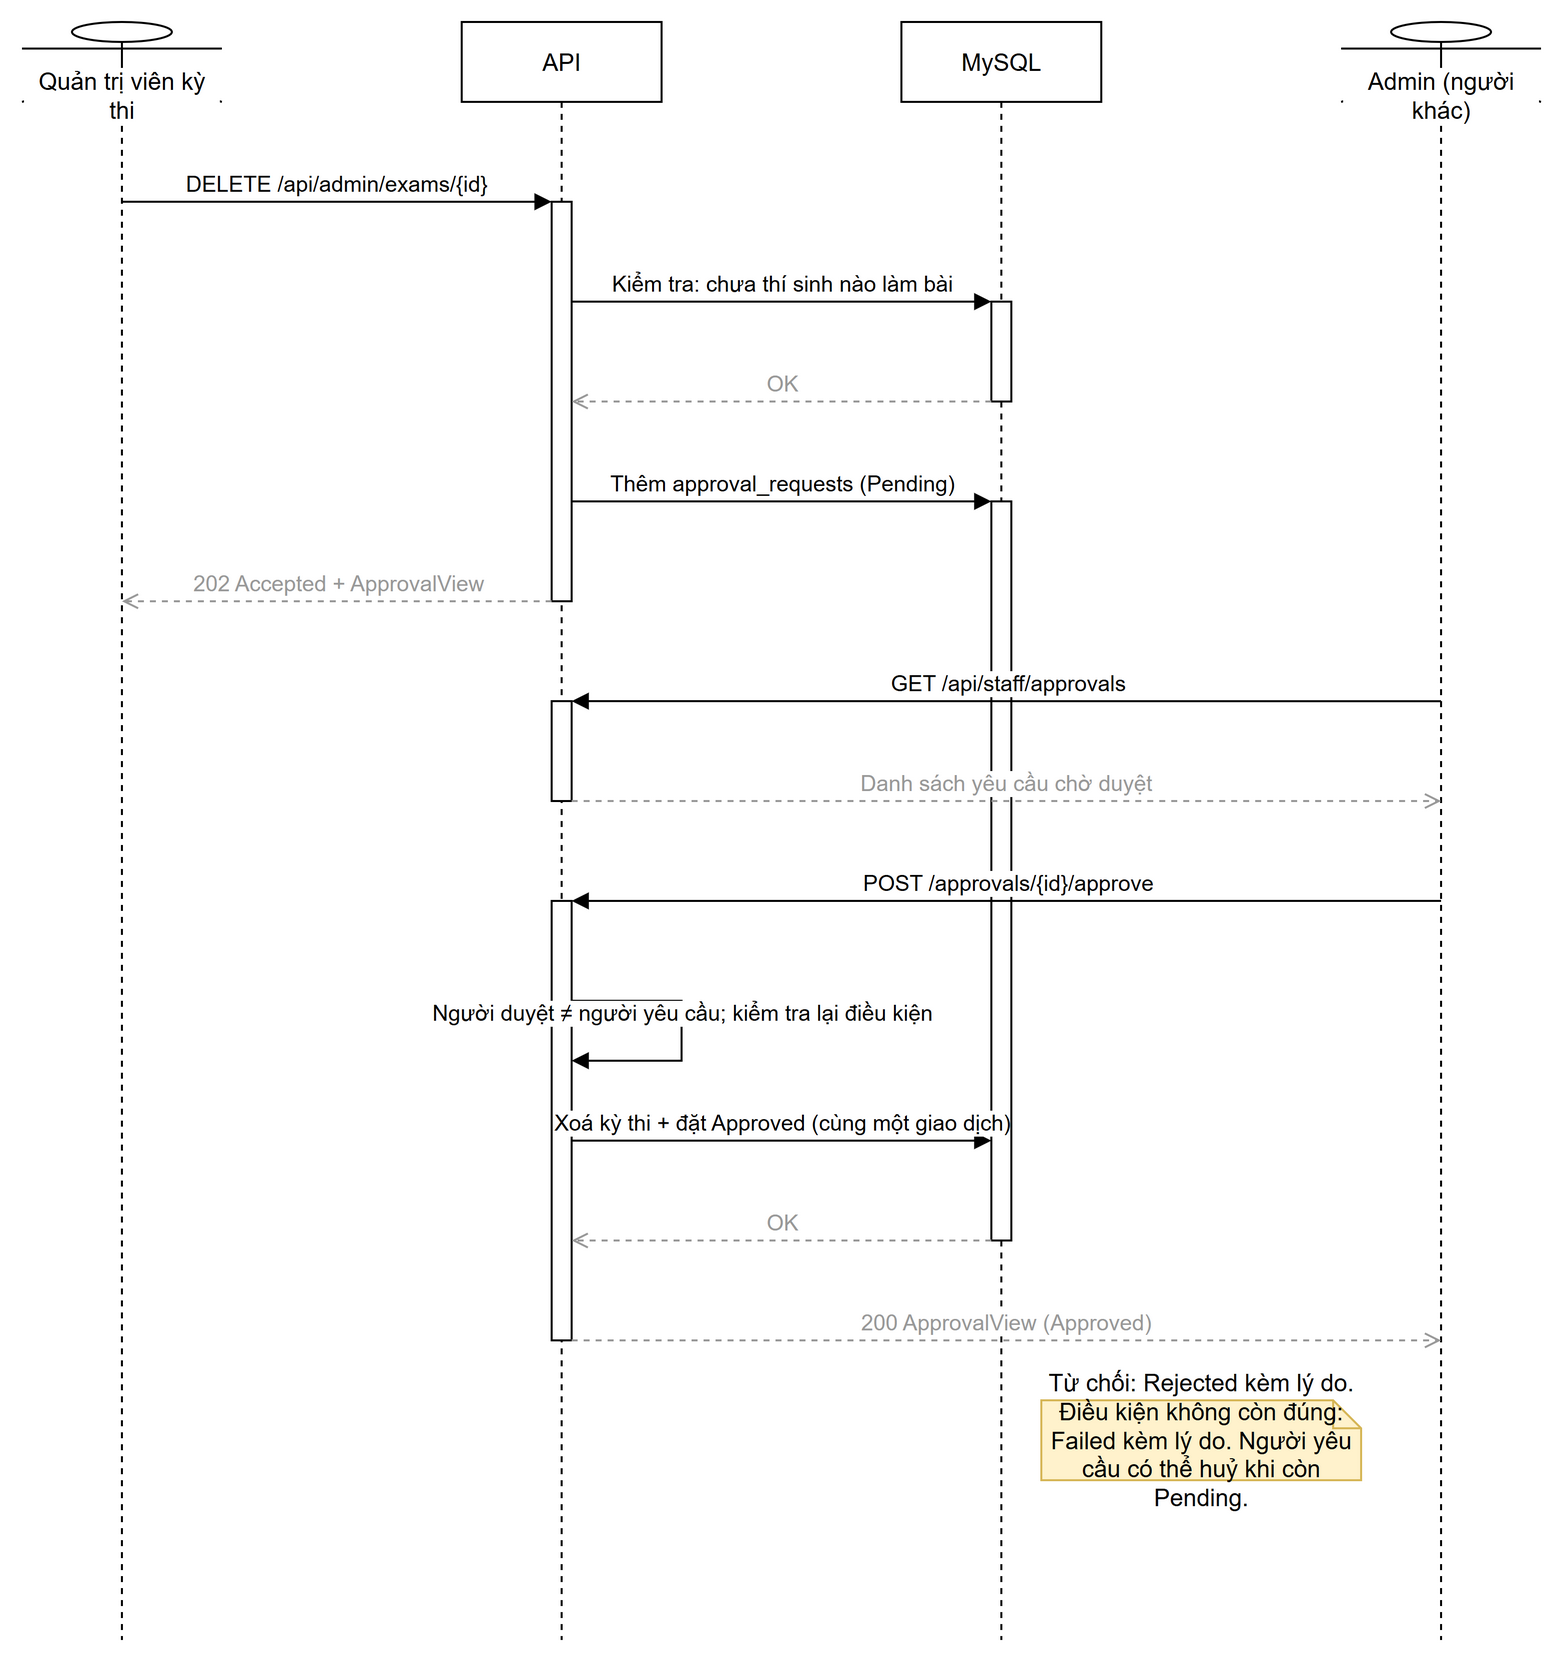

The diagram above was exported from draw.io. Its source (the exported page's mxGraphModel, read from the mxfile embedded in the PNG):
<mxGraphModel dx="800" dy="600" grid="1" gridSize="10" guides="1" tooltips="1" connect="1" arrows="1" fold="1" page="1" pageScale="1" pageWidth="850" pageHeight="1100" math="0" shadow="0">
  <root>
    <mxCell id="0" />
    <mxCell id="1" parent="0" />
    <mxCell id="qtv" value="Quản trị viên kỳ thi" style="shape=umlLifeline;perimeter=lifelinePerimeter;whiteSpace=wrap;html=1;container=1;dropTarget=0;collapsible=0;recursiveResize=0;outlineConnect=0;portConstraint=eastwest;size=40;participant=umlActor;verticalAlign=bottom;spacingBottom=-14;labelBackgroundColor=#ffffff;" vertex="1" parent="1">
      <mxGeometry x="40" y="40" width="100" height="810" as="geometry" />
    </mxCell>
    <mxCell id="api" value="API" style="shape=umlLifeline;perimeter=lifelinePerimeter;whiteSpace=wrap;html=1;container=1;dropTarget=0;collapsible=0;recursiveResize=0;outlineConnect=0;portConstraint=eastwest;size=40;" vertex="1" parent="1">
      <mxGeometry x="260" y="40" width="100" height="810" as="geometry" />
    </mxCell>
    <mxCell id="db" value="MySQL" style="shape=umlLifeline;perimeter=lifelinePerimeter;whiteSpace=wrap;html=1;container=1;dropTarget=0;collapsible=0;recursiveResize=0;outlineConnect=0;portConstraint=eastwest;size=40;" vertex="1" parent="1">
      <mxGeometry x="480" y="40" width="100" height="810" as="geometry" />
    </mxCell>
    <mxCell id="ad" value="Admin (người khác)" style="shape=umlLifeline;perimeter=lifelinePerimeter;whiteSpace=wrap;html=1;container=1;dropTarget=0;collapsible=0;recursiveResize=0;outlineConnect=0;portConstraint=eastwest;size=40;participant=umlActor;verticalAlign=bottom;spacingBottom=-14;labelBackgroundColor=#ffffff;" vertex="1" parent="1">
      <mxGeometry x="700" y="40" width="100" height="810" as="geometry" />
    </mxCell>
    <mxCell id="act0" value="" style="html=1;points=[];perimeter=orthogonalPerimeter;outlineConnect=0;fillColor=#ffffff;" vertex="1" parent="db">
      <mxGeometry x="45" y="140" width="10" height="50" as="geometry" />
    </mxCell>
    <mxCell id="act1" value="" style="html=1;points=[];perimeter=orthogonalPerimeter;outlineConnect=0;fillColor=#ffffff;" vertex="1" parent="api">
      <mxGeometry x="45" y="90" width="10" height="200" as="geometry" />
    </mxCell>
    <mxCell id="act2" value="" style="html=1;points=[];perimeter=orthogonalPerimeter;outlineConnect=0;fillColor=#ffffff;" vertex="1" parent="api">
      <mxGeometry x="45" y="340" width="10" height="50" as="geometry" />
    </mxCell>
    <mxCell id="act3" value="" style="html=1;points=[];perimeter=orthogonalPerimeter;outlineConnect=0;fillColor=#ffffff;" vertex="1" parent="db">
      <mxGeometry x="45" y="240" width="10" height="370" as="geometry" />
    </mxCell>
    <mxCell id="act4" value="" style="html=1;points=[];perimeter=orthogonalPerimeter;outlineConnect=0;fillColor=#ffffff;" vertex="1" parent="api">
      <mxGeometry x="45" y="440" width="10" height="220" as="geometry" />
    </mxCell>
    <mxCell id="m0" value="DELETE /api/admin/exams/{id}" style="html=1;verticalAlign=bottom;endArrow=block;curved=0;rounded=0;exitX=0.5;exitY=0.1111;entryX=0;entryY=0.0;" edge="1" parent="1" source="qtv" target="act1">
      <mxGeometry relative="1" as="geometry" />
    </mxCell>
    <mxCell id="m1" value="Kiểm tra: chưa thí sinh nào làm bài" style="html=1;verticalAlign=bottom;endArrow=block;curved=0;rounded=0;exitX=1;exitY=0.25;entryX=0;entryY=0.0;" edge="1" parent="1" source="act1" target="act0">
      <mxGeometry relative="1" as="geometry" />
    </mxCell>
    <mxCell id="m2" value="OK" style="html=1;verticalAlign=bottom;endArrow=open;dashed=1;curved=0;rounded=0;strokeColor=#999999;fontColor=#999999;exitX=0;exitY=1.0;entryX=1;entryY=0.5;" edge="1" parent="1" source="act0" target="act1">
      <mxGeometry relative="1" as="geometry" />
    </mxCell>
    <mxCell id="m3" value="Thêm approval_requests (Pending)" style="html=1;verticalAlign=bottom;endArrow=block;curved=0;rounded=0;exitX=1;exitY=0.75;entryX=0;entryY=0.0;" edge="1" parent="1" source="act1" target="act3">
      <mxGeometry relative="1" as="geometry" />
    </mxCell>
    <mxCell id="m4" value="202 Accepted + ApprovalView" style="html=1;verticalAlign=bottom;endArrow=open;dashed=1;curved=0;rounded=0;strokeColor=#999999;fontColor=#999999;exitX=0;exitY=1.0;entryX=0.5;entryY=0.358;" edge="1" parent="1" source="act1" target="qtv">
      <mxGeometry relative="1" as="geometry" />
    </mxCell>
    <mxCell id="m5" value="GET /api/staff/approvals" style="html=1;verticalAlign=bottom;endArrow=block;curved=0;rounded=0;exitX=0.5;exitY=0.4198;entryX=1;entryY=0.0;" edge="1" parent="1" source="ad" target="act2">
      <mxGeometry relative="1" as="geometry" />
    </mxCell>
    <mxCell id="m6" value="Danh sách yêu cầu chờ duyệt" style="html=1;verticalAlign=bottom;endArrow=open;dashed=1;curved=0;rounded=0;strokeColor=#999999;fontColor=#999999;exitX=1;exitY=1.0;entryX=0.5;entryY=0.4815;" edge="1" parent="1" source="act2" target="ad">
      <mxGeometry relative="1" as="geometry" />
    </mxCell>
    <mxCell id="m7" value="POST /approvals/{id}/approve" style="html=1;verticalAlign=bottom;endArrow=block;curved=0;rounded=0;exitX=0.5;exitY=0.5432;entryX=1;entryY=0.0;" edge="1" parent="1" source="ad" target="act4">
      <mxGeometry relative="1" as="geometry" />
    </mxCell>
    <mxCell id="m8" value="Người duyệt ≠ người yêu cầu; kiểm tra lại điều kiện" style="html=1;verticalAlign=bottom;endArrow=block;curved=0;rounded=0;exitX=1;exitY=0.2273;entryX=1;entryY=0.3636;" edge="1" parent="1" source="act4" target="act4">
      <mxGeometry relative="1" as="geometry">
        <Array as="points">
          <mxPoint x="370" y="530" />
          <mxPoint x="370" y="560" />
        </Array>
      </mxGeometry>
    </mxCell>
    <mxCell id="m9" value="Xoá kỳ thi + đặt Approved (cùng một giao dịch)" style="html=1;verticalAlign=bottom;endArrow=block;curved=0;rounded=0;exitX=1;exitY=0.5455;entryX=0;entryY=0.8649;" edge="1" parent="1" source="act4" target="act3">
      <mxGeometry relative="1" as="geometry" />
    </mxCell>
    <mxCell id="m10" value="OK" style="html=1;verticalAlign=bottom;endArrow=open;dashed=1;curved=0;rounded=0;strokeColor=#999999;fontColor=#999999;exitX=0;exitY=1.0;entryX=1;entryY=0.7727;" edge="1" parent="1" source="act3" target="act4">
      <mxGeometry relative="1" as="geometry" />
    </mxCell>
    <mxCell id="m11" value="200 ApprovalView (Approved)" style="html=1;verticalAlign=bottom;endArrow=open;dashed=1;curved=0;rounded=0;strokeColor=#999999;fontColor=#999999;exitX=1;exitY=1.0;entryX=0.5;entryY=0.8148;" edge="1" parent="1" source="act4" target="ad">
      <mxGeometry relative="1" as="geometry" />
    </mxCell>
    <mxCell id="note12" value="Từ chối: Rejected kèm lý do. Điều kiện không còn đúng: Failed kèm lý do. Người yêu cầu có thể huỷ khi còn Pending." style="shape=note;whiteSpace=wrap;html=1;size=14;fillColor=#fff2cc;strokeColor=#d6b656;" vertex="1" parent="1">
      <mxGeometry x="550" y="730" width="160" height="40" as="geometry" />
    </mxCell>
  </root>
</mxGraphModel>